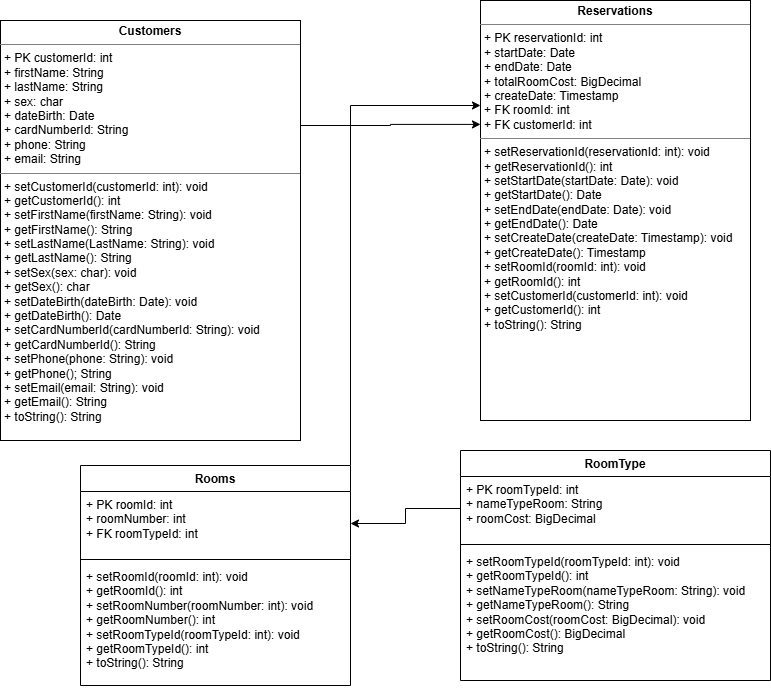

The diagram above was exported from draw.io. Its source (the exported page's mxGraphModel, read from the mxfile embedded in the PNG):
<mxGraphModel dx="1288" dy="713" grid="1" gridSize="10" guides="1" tooltips="1" connect="1" arrows="1" fold="1" page="1" pageScale="1" pageWidth="827" pageHeight="1169" math="0" shadow="0">
  <root>
    <mxCell id="0" />
    <mxCell id="1" parent="0" />
    <mxCell id="ErkogZKFrz6s4zziXqkL-2" parent="1" style="verticalAlign=top;align=left;overflow=fill;html=1;whiteSpace=wrap;" value="&lt;p style=&quot;margin:0px;margin-top:4px;text-align:center;&quot;&gt;&lt;b&gt;Customers&lt;/b&gt;&lt;/p&gt;&lt;hr size=&quot;1&quot; style=&quot;border-style:solid;&quot;&gt;&lt;p style=&quot;margin:0px;margin-left:4px;&quot;&gt;+ PK customerId: int&lt;/p&gt;&lt;p style=&quot;margin:0px;margin-left:4px;&quot;&gt;+ firstName: String&lt;/p&gt;&lt;p style=&quot;margin:0px;margin-left:4px;&quot;&gt;+ lastName: String&lt;/p&gt;&lt;p style=&quot;margin:0px;margin-left:4px;&quot;&gt;+ sex: char&lt;/p&gt;&lt;p style=&quot;margin:0px;margin-left:4px;&quot;&gt;+ dateBirth: Date&lt;/p&gt;&lt;p style=&quot;margin:0px;margin-left:4px;&quot;&gt;+ cardNumberId: String&lt;/p&gt;&lt;p style=&quot;margin:0px;margin-left:4px;&quot;&gt;+ phone: String&lt;/p&gt;&lt;p style=&quot;margin:0px;margin-left:4px;&quot;&gt;+ email: String&lt;/p&gt;&lt;hr size=&quot;1&quot; style=&quot;border-style:solid;&quot;&gt;&lt;p style=&quot;margin:0px;margin-left:4px;&quot;&gt;+ setCustomerId(customerId: int): void&lt;/p&gt;&lt;p style=&quot;margin:0px;margin-left:4px;&quot;&gt;+ getCustomerId(): int&lt;/p&gt;&lt;p style=&quot;margin:0px;margin-left:4px;&quot;&gt;+ setFirstName(firstName: String): void&lt;/p&gt;&lt;p style=&quot;margin:0px;margin-left:4px;&quot;&gt;+ getFirstName(): String&lt;/p&gt;&lt;p style=&quot;margin: 0px 0px 0px 4px;&quot;&gt;+ setLastName(LastName: String): void&lt;/p&gt;&lt;p style=&quot;margin: 0px 0px 0px 4px;&quot;&gt;+ getLastName(): String&lt;/p&gt;&lt;p style=&quot;margin: 0px 0px 0px 4px;&quot;&gt;+ setSex(sex: char): void&lt;/p&gt;&lt;p style=&quot;margin: 0px 0px 0px 4px;&quot;&gt;+ getSex(): char&lt;/p&gt;&lt;p style=&quot;margin: 0px 0px 0px 4px;&quot;&gt;+ setDateBirth(dateBirth: Date): void&lt;/p&gt;&lt;p style=&quot;margin: 0px 0px 0px 4px;&quot;&gt;+ getDateBirth(): Date&lt;/p&gt;&lt;p style=&quot;margin: 0px 0px 0px 4px;&quot;&gt;+ setCardNumberId(cardNumberId: String): void&lt;/p&gt;&lt;p style=&quot;margin: 0px 0px 0px 4px;&quot;&gt;+ getCardNumberId(): String&lt;/p&gt;&lt;p style=&quot;margin: 0px 0px 0px 4px;&quot;&gt;+ setPhone(phone: String): void&lt;/p&gt;&lt;p style=&quot;margin: 0px 0px 0px 4px;&quot;&gt;+ getPhone(); String&lt;/p&gt;&lt;p style=&quot;margin: 0px 0px 0px 4px;&quot;&gt;+ setEmail(email: String): void&lt;/p&gt;&lt;p style=&quot;margin: 0px 0px 0px 4px;&quot;&gt;+ getEmail(): String&lt;/p&gt;&lt;p style=&quot;margin: 0px 0px 0px 4px;&quot;&gt;+ toString(): String&lt;/p&gt;&lt;p style=&quot;margin: 0px 0px 0px 4px;&quot;&gt;&lt;br&gt;&lt;/p&gt;" vertex="1">
      <mxGeometry height="420" width="300" x="30" y="30" as="geometry" />
    </mxCell>
    <mxCell id="ErkogZKFrz6s4zziXqkL-3" parent="1" style="verticalAlign=top;align=left;overflow=fill;html=1;whiteSpace=wrap;" value="&lt;p style=&quot;margin:0px;margin-top:4px;text-align:center;&quot;&gt;&lt;b&gt;Reservations&lt;/b&gt;&lt;/p&gt;&lt;hr size=&quot;1&quot; style=&quot;border-style:solid;&quot;&gt;&lt;p style=&quot;margin:0px;margin-left:4px;&quot;&gt;+ PK reservationId: int&lt;/p&gt;&lt;p style=&quot;margin:0px;margin-left:4px;&quot;&gt;+ startDate: Date&lt;/p&gt;&lt;p style=&quot;margin:0px;margin-left:4px;&quot;&gt;+ endDate: Date&lt;/p&gt;&lt;p style=&quot;margin:0px;margin-left:4px;&quot;&gt;+ totalRoomCost: BigDecimal&lt;/p&gt;&lt;p style=&quot;margin:0px;margin-left:4px;&quot;&gt;+ createDate: Timestamp&lt;/p&gt;&lt;p style=&quot;margin:0px;margin-left:4px;&quot;&gt;+ FK roomId: int&lt;/p&gt;&lt;p style=&quot;margin:0px;margin-left:4px;&quot;&gt;+ FK customerId: int&lt;/p&gt;&lt;hr size=&quot;1&quot; style=&quot;border-style:solid;&quot;&gt;&lt;p style=&quot;margin:0px;margin-left:4px;&quot;&gt;+ setReservationId(reservationId: int): void&lt;/p&gt;&lt;p style=&quot;margin:0px;margin-left:4px;&quot;&gt;+ getReservationId(): int&lt;/p&gt;&lt;p style=&quot;margin:0px;margin-left:4px;&quot;&gt;+ setStartDate(startDate: Date): void&lt;/p&gt;&lt;p style=&quot;margin:0px;margin-left:4px;&quot;&gt;+ getStartDate(): Date&lt;/p&gt;&lt;p style=&quot;margin:0px;margin-left:4px;&quot;&gt;+ setEndDate(endDate: Date): void&lt;/p&gt;&lt;p style=&quot;margin:0px;margin-left:4px;&quot;&gt;+ getEndDate(): Date&lt;/p&gt;&lt;p style=&quot;margin:0px;margin-left:4px;&quot;&gt;+ setCreateDate(createDate: Timestamp): void&lt;/p&gt;&lt;p style=&quot;margin:0px;margin-left:4px;&quot;&gt;+ getCreateDate(): Timestamp&lt;/p&gt;&lt;p style=&quot;margin:0px;margin-left:4px;&quot;&gt;+ setRoomId(roomId: int): void&lt;/p&gt;&lt;p style=&quot;margin:0px;margin-left:4px;&quot;&gt;+ getRoomId(): int&lt;/p&gt;&lt;p style=&quot;margin:0px;margin-left:4px;&quot;&gt;+ setCustomerId(customerId: int): void&lt;/p&gt;&lt;p style=&quot;margin:0px;margin-left:4px;&quot;&gt;+ getCustomerId(): int&lt;/p&gt;&lt;p style=&quot;margin:0px;margin-left:4px;&quot;&gt;+ toString(): String&lt;/p&gt;" vertex="1">
      <mxGeometry height="420" width="270" x="510" y="10" as="geometry" />
    </mxCell>
    <mxCell id="ErkogZKFrz6s4zziXqkL-25" edge="1" parent="1" source="ErkogZKFrz6s4zziXqkL-14" style="edgeStyle=orthogonalEdgeStyle;rounded=0;orthogonalLoop=1;jettySize=auto;html=1;exitX=1;exitY=0;exitDx=0;exitDy=0;entryX=0;entryY=0.25;entryDx=0;entryDy=0;" target="ErkogZKFrz6s4zziXqkL-3">
      <mxGeometry relative="1" as="geometry" />
    </mxCell>
    <mxCell id="ErkogZKFrz6s4zziXqkL-14" parent="1" style="swimlane;fontStyle=1;align=center;verticalAlign=top;childLayout=stackLayout;horizontal=1;startSize=26;horizontalStack=0;resizeParent=1;resizeParentMax=0;resizeLast=0;collapsible=1;marginBottom=0;whiteSpace=wrap;html=1;" value="Rooms" vertex="1">
      <mxGeometry height="220" width="270" x="110" y="475" as="geometry" />
    </mxCell>
    <mxCell id="ErkogZKFrz6s4zziXqkL-15" parent="ErkogZKFrz6s4zziXqkL-14" style="text;strokeColor=none;fillColor=none;align=left;verticalAlign=top;spacingLeft=4;spacingRight=4;overflow=hidden;rotatable=0;points=[[0,0.5],[1,0.5]];portConstraint=eastwest;whiteSpace=wrap;html=1;" value="+ PK roomId: int&lt;div&gt;+ roomNumber: int&lt;/div&gt;&lt;div&gt;+ FK roomTypeId: int&lt;/div&gt;" vertex="1">
      <mxGeometry height="64" width="270" y="26" as="geometry" />
    </mxCell>
    <mxCell id="ErkogZKFrz6s4zziXqkL-16" parent="ErkogZKFrz6s4zziXqkL-14" style="line;strokeWidth=1;fillColor=none;align=left;verticalAlign=middle;spacingTop=-1;spacingLeft=3;spacingRight=3;rotatable=0;labelPosition=right;points=[];portConstraint=eastwest;strokeColor=inherit;" value="" vertex="1">
      <mxGeometry height="8" width="270" y="90" as="geometry" />
    </mxCell>
    <mxCell id="ErkogZKFrz6s4zziXqkL-17" parent="ErkogZKFrz6s4zziXqkL-14" style="text;strokeColor=none;fillColor=none;align=left;verticalAlign=top;spacingLeft=4;spacingRight=4;overflow=hidden;rotatable=0;points=[[0,0.5],[1,0.5]];portConstraint=eastwest;whiteSpace=wrap;html=1;" value="+ setRoomId(roomId: int): void&lt;div&gt;+ getRoomId(): int&lt;/div&gt;&lt;div&gt;+ setRoomNumber(roomNumber: int): void&lt;/div&gt;&lt;div&gt;+ getRoomNumber(): int&lt;/div&gt;&lt;div&gt;+ setRoomTypeId(roomTypeId: int): void&lt;/div&gt;&lt;div&gt;+ getRoomTypeId(): int&lt;/div&gt;&lt;div&gt;+ toString(): String&lt;/div&gt;" vertex="1">
      <mxGeometry height="122" width="270" y="98" as="geometry" />
    </mxCell>
    <mxCell id="ErkogZKFrz6s4zziXqkL-18" parent="1" style="swimlane;fontStyle=1;align=center;verticalAlign=top;childLayout=stackLayout;horizontal=1;startSize=26;horizontalStack=0;resizeParent=1;resizeParentMax=0;resizeLast=0;collapsible=1;marginBottom=0;whiteSpace=wrap;html=1;" value="RoomType&lt;div&gt;&lt;br&gt;&lt;/div&gt;" vertex="1">
      <mxGeometry height="230" width="310" x="490" y="460" as="geometry" />
    </mxCell>
    <mxCell id="ErkogZKFrz6s4zziXqkL-19" parent="ErkogZKFrz6s4zziXqkL-18" style="text;strokeColor=none;fillColor=none;align=left;verticalAlign=top;spacingLeft=4;spacingRight=4;overflow=hidden;rotatable=0;points=[[0,0.5],[1,0.5]];portConstraint=eastwest;whiteSpace=wrap;html=1;" value="+ PK roomTypeId: int&lt;div&gt;+ nameTypeRoom: String&lt;/div&gt;&lt;div&gt;+ roomCost: BigDecimal&lt;/div&gt;" vertex="1">
      <mxGeometry height="64" width="310" y="26" as="geometry" />
    </mxCell>
    <mxCell id="ErkogZKFrz6s4zziXqkL-20" parent="ErkogZKFrz6s4zziXqkL-18" style="line;strokeWidth=1;fillColor=none;align=left;verticalAlign=middle;spacingTop=-1;spacingLeft=3;spacingRight=3;rotatable=0;labelPosition=right;points=[];portConstraint=eastwest;strokeColor=inherit;" value="" vertex="1">
      <mxGeometry height="8" width="310" y="90" as="geometry" />
    </mxCell>
    <mxCell id="ErkogZKFrz6s4zziXqkL-21" parent="ErkogZKFrz6s4zziXqkL-18" style="text;strokeColor=none;fillColor=none;align=left;verticalAlign=top;spacingLeft=4;spacingRight=4;overflow=hidden;rotatable=0;points=[[0,0.5],[1,0.5]];portConstraint=eastwest;whiteSpace=wrap;html=1;" value="+ setRoomTypeId(roomTypeId: int): void&lt;div&gt;+ getRoomTypeId(): int&lt;/div&gt;&lt;div&gt;+ setNameTypeRoom(nameTypeRoom: String): void&lt;/div&gt;&lt;div&gt;+ getNameTypeRoom(): String&lt;/div&gt;&lt;div&gt;+ setRoomCost(roomCost: BigDecimal): void&lt;/div&gt;&lt;div&gt;+ getRoomCost(): BigDecimal&lt;/div&gt;&lt;div&gt;+ toString(): String&lt;/div&gt;" vertex="1">
      <mxGeometry height="132" width="310" y="98" as="geometry" />
    </mxCell>
    <mxCell id="ErkogZKFrz6s4zziXqkL-23" edge="1" parent="1" source="ErkogZKFrz6s4zziXqkL-19" style="edgeStyle=orthogonalEdgeStyle;rounded=0;orthogonalLoop=1;jettySize=auto;html=1;entryX=1;entryY=0.5;entryDx=0;entryDy=0;" target="ErkogZKFrz6s4zziXqkL-15">
      <mxGeometry relative="1" as="geometry" />
    </mxCell>
    <mxCell id="ErkogZKFrz6s4zziXqkL-26" edge="1" parent="1" source="ErkogZKFrz6s4zziXqkL-2" style="edgeStyle=orthogonalEdgeStyle;rounded=0;orthogonalLoop=1;jettySize=auto;html=1;exitX=1;exitY=0.25;exitDx=0;exitDy=0;entryX=0;entryY=0.295;entryDx=0;entryDy=0;entryPerimeter=0;" target="ErkogZKFrz6s4zziXqkL-3">
      <mxGeometry relative="1" as="geometry" />
    </mxCell>
  </root>
</mxGraphModel>